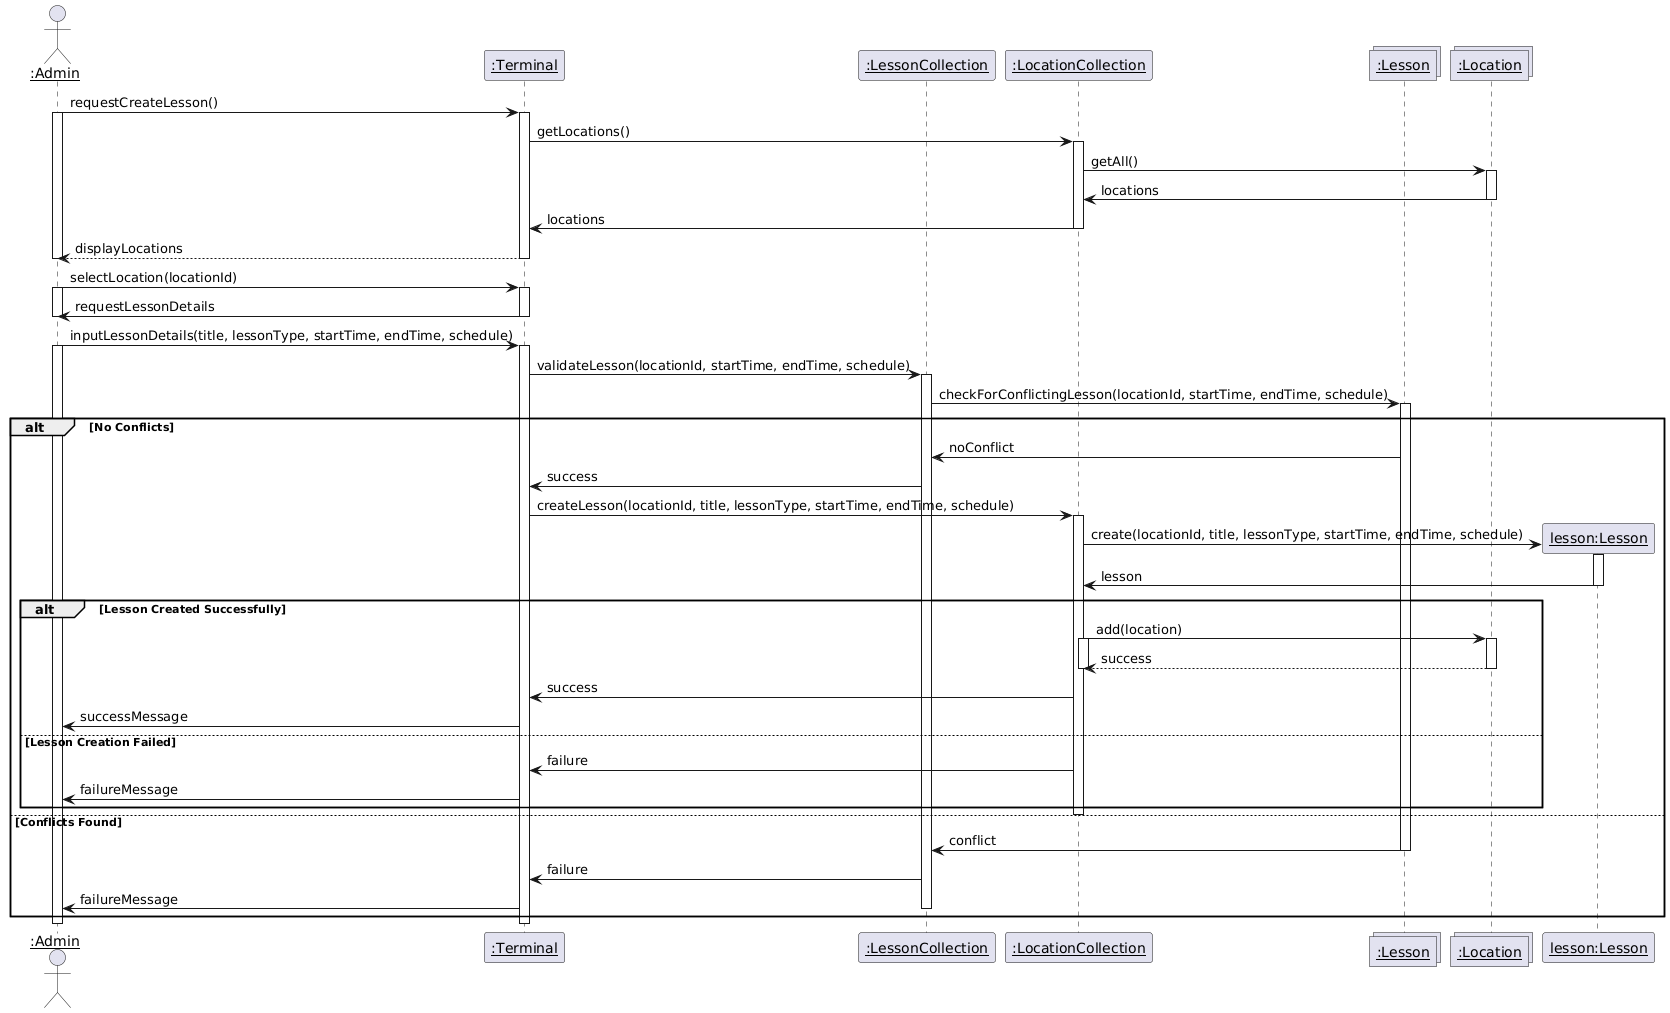

The diagram above was rendered by PlantUML. Its source (embedded in the PNG):
@startuml
actor "<u>:Admin" as admin
participant "<u>:Terminal" as terminal
participant "<u>:LessonCollection" as lessonCollection
participant "<u>:LocationCollection" as locationCollection
collections "<u>:Lesson" as lessons
collections "<u>:Location" as locations
participant "<u>lesson:Lesson" as lessonObj

admin -> terminal : requestCreateLesson()
activate admin
activate terminal
terminal -> locationCollection : getLocations()
activate locationCollection
locationCollection -> locations : getAll()
activate locations
locations -> locationCollection : locations
deactivate locations
locationCollection -> terminal : locations
deactivate locationCollection
terminal --> admin : displayLocations
deactivate terminal
deactivate admin

admin -> terminal : selectLocation(locationId)
activate admin
activate terminal
terminal -> admin : requestLessonDetails
deactivate terminal
deactivate admin

admin -> terminal : inputLessonDetails(title, lessonType, startTime, endTime, schedule)
activate admin
activate terminal
terminal -> lessonCollection : validateLesson(locationId, startTime, endTime, schedule)
activate lessonCollection
lessonCollection -> lessons : checkForConflictingLesson(locationId, startTime, endTime, schedule)
activate lessons

alt No Conflicts
    lessons -> lessonCollection : noConflict
    lessonCollection -> terminal : success
    
    terminal -> locationCollection : createLesson(locationId, title, lessonType, startTime, endTime, schedule)
    activate locationCollection
    locationCollection -> lessonObj ** : create(locationId, title, lessonType, startTime, endTime, schedule)
    activate lessonObj
    lessonObj -> locationCollection : lesson
    deactivate lessonObj

    alt Lesson Created Successfully
        locationCollection -> locations : add(location)
        activate locationCollection
        activate locations
        locations --> locationCollection : success
        deactivate locationCollection
        deactivate locations
        locationCollection -> terminal : success
        terminal -> admin : successMessage
    else Lesson Creation Failed
        locationCollection -> terminal : failure
        terminal -> admin : failureMessage
    end
    deactivate locationCollection
else Conflicts Found
    lessons -> lessonCollection : conflict
    deactivate lessons
    lessonCollection -> terminal : failure
    terminal -> admin : failureMessage
    deactivate lessonCollection
end
deactivate admin
deactivate terminal
@enduml